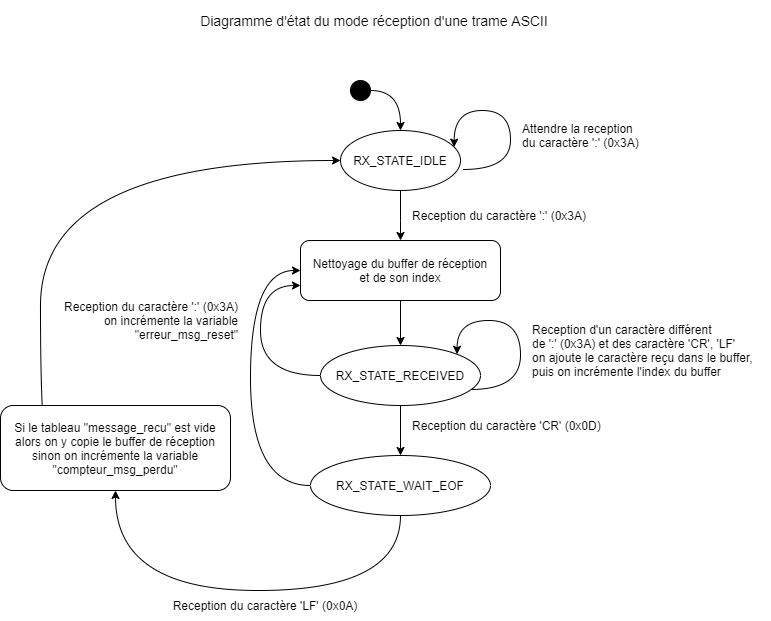

The diagram above was exported from draw.io. Its source (the exported page's mxGraphModel, read from the mxfile embedded in the PNG):
<mxGraphModel dx="1054" dy="610" grid="1" gridSize="10" guides="1" tooltips="1" connect="1" arrows="1" fold="1" page="1" pageScale="1" pageWidth="827" pageHeight="1169" math="0" shadow="0">
  <root>
    <mxCell id="0" />
    <mxCell id="1" parent="0" />
    <mxCell id="4" style="edgeStyle=orthogonalEdgeStyle;orthogonalLoop=1;jettySize=auto;html=1;exitX=1;exitY=0.5;exitDx=0;exitDy=0;curved=1;" parent="1" source="2" target="3" edge="1">
      <mxGeometry relative="1" as="geometry" />
    </mxCell>
    <mxCell id="2" value="" style="ellipse;whiteSpace=wrap;html=1;aspect=fixed;fillColor=#000000;" parent="1" vertex="1">
      <mxGeometry x="390" y="100" width="20" height="20" as="geometry" />
    </mxCell>
    <mxCell id="22" style="edgeStyle=orthogonalEdgeStyle;curved=1;rounded=0;orthogonalLoop=1;jettySize=auto;html=1;exitX=0.5;exitY=1;exitDx=0;exitDy=0;entryX=0.5;entryY=0;entryDx=0;entryDy=0;startArrow=none;startFill=0;" edge="1" parent="1" source="3" target="24">
      <mxGeometry relative="1" as="geometry">
        <Array as="points">
          <mxPoint x="440" y="240" />
          <mxPoint x="440" y="240" />
        </Array>
      </mxGeometry>
    </mxCell>
    <mxCell id="3" value="RX_STATE_IDLE" style="ellipse;whiteSpace=wrap;html=1;rounded=1;" parent="1" vertex="1">
      <mxGeometry x="380" y="150" width="120" height="60" as="geometry" />
    </mxCell>
    <mxCell id="31" style="edgeStyle=orthogonalEdgeStyle;curved=1;rounded=0;orthogonalLoop=1;jettySize=auto;html=1;exitX=0.25;exitY=0;exitDx=0;exitDy=0;entryX=0;entryY=0.5;entryDx=0;entryDy=0;startArrow=none;startFill=0;" edge="1" parent="1" source="5" target="3">
      <mxGeometry relative="1" as="geometry">
        <Array as="points">
          <mxPoint x="80" y="470" />
          <mxPoint x="80" y="180" />
        </Array>
      </mxGeometry>
    </mxCell>
    <mxCell id="5" value="&lt;span&gt;Si le tableau&amp;nbsp;&quot;message_recu&quot;&amp;nbsp;est vide&lt;br&gt;alors on y copie le buffer de réception&lt;br&gt;sinon&amp;nbsp;on incrémente la variable &quot;compteur_msg_perdu&quot;&lt;br&gt;&lt;/span&gt;" style="whiteSpace=wrap;html=1;rounded=1;" parent="1" vertex="1">
      <mxGeometry x="40" y="425" width="230" height="85" as="geometry" />
    </mxCell>
    <mxCell id="10" style="edgeStyle=orthogonalEdgeStyle;curved=1;rounded=0;orthogonalLoop=1;jettySize=auto;html=1;startArrow=none;startFill=0;exitX=0.5;exitY=1;exitDx=0;exitDy=0;entryX=0.5;entryY=1;entryDx=0;entryDy=0;" edge="1" parent="1" source="7" target="5">
      <mxGeometry relative="1" as="geometry">
        <mxPoint x="80" y="480" as="targetPoint" />
        <Array as="points">
          <mxPoint x="440" y="610" />
          <mxPoint x="155" y="610" />
        </Array>
      </mxGeometry>
    </mxCell>
    <mxCell id="32" style="edgeStyle=orthogonalEdgeStyle;curved=1;rounded=0;orthogonalLoop=1;jettySize=auto;html=1;exitX=0;exitY=0.5;exitDx=0;exitDy=0;entryX=0;entryY=0.5;entryDx=0;entryDy=0;startArrow=none;startFill=0;" edge="1" parent="1" source="7" target="24">
      <mxGeometry relative="1" as="geometry">
        <Array as="points">
          <mxPoint x="290" y="505" />
          <mxPoint x="290" y="290" />
        </Array>
      </mxGeometry>
    </mxCell>
    <mxCell id="7" value="&lt;span&gt;RX_STATE_WAIT_EOF&lt;br&gt;&lt;/span&gt;" style="ellipse;whiteSpace=wrap;html=1;rounded=1;" vertex="1" parent="1">
      <mxGeometry x="350" y="475" width="180" height="60" as="geometry" />
    </mxCell>
    <mxCell id="9" style="edgeStyle=orthogonalEdgeStyle;rounded=0;orthogonalLoop=1;jettySize=auto;html=1;exitX=1.017;exitY=0.65;exitDx=0;exitDy=0;entryX=1;entryY=0.25;entryDx=0;entryDy=0;curved=1;exitPerimeter=0;" edge="1" parent="1" source="3" target="3">
      <mxGeometry relative="1" as="geometry">
        <Array as="points">
          <mxPoint x="550" y="189" />
          <mxPoint x="550" y="130" />
          <mxPoint x="494" y="130" />
        </Array>
      </mxGeometry>
    </mxCell>
    <mxCell id="11" value="Attendre la reception&lt;br&gt;du caractère&amp;nbsp;':' (0x3A)" style="text;html=1;strokeColor=none;fillColor=none;align=left;verticalAlign=middle;whiteSpace=wrap;rounded=0;" vertex="1" parent="1">
      <mxGeometry x="560" y="130" width="130" height="50" as="geometry" />
    </mxCell>
    <mxCell id="12" value="Reception du caractère ':' (0x3A)" style="text;html=1;strokeColor=none;fillColor=none;align=left;verticalAlign=middle;whiteSpace=wrap;rounded=0;" vertex="1" parent="1">
      <mxGeometry x="450" y="220" width="200" height="30" as="geometry" />
    </mxCell>
    <mxCell id="15" value="" style="edgeStyle=orthogonalEdgeStyle;curved=1;rounded=0;orthogonalLoop=1;jettySize=auto;html=1;startArrow=none;startFill=0;" edge="1" parent="1" source="13" target="7">
      <mxGeometry relative="1" as="geometry" />
    </mxCell>
    <mxCell id="27" style="edgeStyle=orthogonalEdgeStyle;curved=1;rounded=0;orthogonalLoop=1;jettySize=auto;html=1;exitX=0;exitY=0.5;exitDx=0;exitDy=0;entryX=0;entryY=0.75;entryDx=0;entryDy=0;startArrow=none;startFill=0;" edge="1" parent="1" source="13" target="24">
      <mxGeometry relative="1" as="geometry">
        <Array as="points">
          <mxPoint x="300" y="395" />
          <mxPoint x="300" y="305" />
        </Array>
      </mxGeometry>
    </mxCell>
    <mxCell id="13" value="&lt;span&gt;RX_STATE_RECEIVED&lt;/span&gt;" style="ellipse;whiteSpace=wrap;html=1;rounded=1;" vertex="1" parent="1">
      <mxGeometry x="360" y="365" width="160" height="60" as="geometry" />
    </mxCell>
    <mxCell id="16" value="Reception d'un caractère différent&lt;br&gt;de ':' (0x3A) et des caractère 'CR', 'LF'&lt;br&gt;on ajoute le caractère reçu dans le buffer,&lt;br&gt;puis on incrémente l'index du buffer&amp;nbsp;" style="text;html=1;strokeColor=none;fillColor=none;align=left;verticalAlign=middle;whiteSpace=wrap;rounded=0;" vertex="1" parent="1">
      <mxGeometry x="570" y="330" width="240" height="80" as="geometry" />
    </mxCell>
    <mxCell id="17" style="edgeStyle=orthogonalEdgeStyle;curved=1;rounded=0;orthogonalLoop=1;jettySize=auto;html=1;exitX=0.5;exitY=1;exitDx=0;exitDy=0;startArrow=none;startFill=0;" edge="1" parent="1" source="16" target="16">
      <mxGeometry relative="1" as="geometry" />
    </mxCell>
    <mxCell id="18" value="Reception du caractère 'LF' (0x0A)" style="text;html=1;strokeColor=none;fillColor=none;align=center;verticalAlign=middle;whiteSpace=wrap;rounded=0;" vertex="1" parent="1">
      <mxGeometry x="190" y="610" width="230" height="30" as="geometry" />
    </mxCell>
    <mxCell id="19" value="Reception du caractère 'CR' (0x0D)" style="text;html=1;strokeColor=none;fillColor=none;align=left;verticalAlign=middle;whiteSpace=wrap;rounded=0;" vertex="1" parent="1">
      <mxGeometry x="450" y="430" width="250" height="30" as="geometry" />
    </mxCell>
    <mxCell id="26" style="edgeStyle=orthogonalEdgeStyle;curved=1;rounded=0;orthogonalLoop=1;jettySize=auto;html=1;exitX=0.5;exitY=1;exitDx=0;exitDy=0;entryX=0.5;entryY=0;entryDx=0;entryDy=0;startArrow=none;startFill=0;" edge="1" parent="1" source="24" target="13">
      <mxGeometry relative="1" as="geometry" />
    </mxCell>
    <mxCell id="24" value="&lt;span style=&quot;text-align: left&quot;&gt;Nettoyage du buffer&amp;nbsp;&lt;/span&gt;&lt;span style=&quot;text-align: left&quot;&gt;de réception&lt;/span&gt;&lt;span style=&quot;text-align: left&quot;&gt;&lt;br&gt;et de son index&lt;/span&gt;" style="whiteSpace=wrap;html=1;rounded=1;" vertex="1" parent="1">
      <mxGeometry x="340" y="260" width="200" height="60" as="geometry" />
    </mxCell>
    <mxCell id="28" value="Reception du caractère ':' (0x3A)&lt;br&gt;on incrémente la variable &quot;erreur_msg_reset&quot;" style="text;html=1;strokeColor=none;fillColor=none;align=right;verticalAlign=middle;whiteSpace=wrap;rounded=0;" vertex="1" parent="1">
      <mxGeometry x="100" y="310" width="180" height="60" as="geometry" />
    </mxCell>
    <mxCell id="30" style="edgeStyle=orthogonalEdgeStyle;curved=1;rounded=0;orthogonalLoop=1;jettySize=auto;html=1;exitX=0.938;exitY=0.733;exitDx=0;exitDy=0;startArrow=none;startFill=0;entryX=1;entryY=0;entryDx=0;entryDy=0;exitPerimeter=0;" edge="1" parent="1" source="13" target="13">
      <mxGeometry relative="1" as="geometry">
        <mxPoint x="644" y="425" as="sourcePoint" />
        <mxPoint x="560" y="380" as="targetPoint" />
        <Array as="points">
          <mxPoint x="560" y="409" />
          <mxPoint x="560" y="340" />
          <mxPoint x="497" y="340" />
        </Array>
      </mxGeometry>
    </mxCell>
    <mxCell id="33" value="Diagramme d'état du mode réception d'une trame ASCII" style="text;html=1;strokeColor=none;fillColor=none;align=center;verticalAlign=middle;whiteSpace=wrap;rounded=0;fontSize=14;" vertex="1" parent="1">
      <mxGeometry x="159" y="20" width="510" height="40" as="geometry" />
    </mxCell>
  </root>
</mxGraphModel>